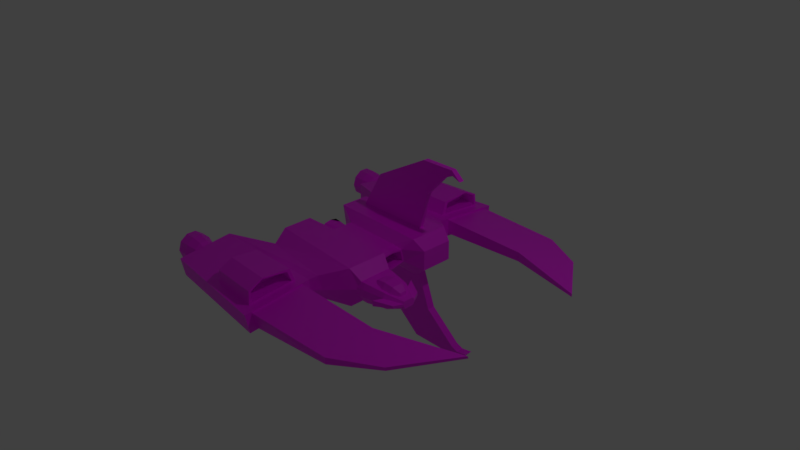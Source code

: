 # Source: tandem_mods_applied.blend  (saved by Blender 2.80.75; exported with 4.5.12 LTS)
import bpy
from mathutils import Matrix  # noqa: F401  (used for matrix-valued properties, if any)

bpy.ops.wm.read_factory_settings(use_empty=True)
scene = bpy.context.scene
scene.name = 'Scene'

# ---- collections
col_collection_1 = bpy.data.collections.new('Collection 1'); scene.collection.children.link(col_collection_1)

# ---- images (referenced by path relative to the original .blend; pixels are not part of the script)
import os
ASSET_DIR = os.environ.get("B2B_ASSET_DIR", "")  # directory of the original .blend (textures are referenced by path, not embedded)
HERE = os.path.dirname(os.path.abspath(__file__))  # packed textures are extracted next to this script under _unpacked/

def load_image(name, relpath, width, height, colorspace="sRGB"):
    """Load a texture the original file referenced (path relative to the .blend, or extracted next to this script)."""
    p = next((c for c in (os.path.join(HERE, relpath), os.path.join(ASSET_DIR, relpath)) if relpath and os.path.exists(c)), "")
    if p:
        img = bpy.data.images.load(p, check_existing=True)
        img.name = name
    else:  # same state as the original file: an image datablock whose file is absent (Cycles renders it pink)
        img = bpy.data.images.new(name, width, height)
        img.source = "FILE"
        img.filepath = "//" + (relpath or name)
    img.colorspace_settings.name = colorspace
    return img
img_untitled_002 = load_image('Untitled.002', 'tandem_base.png', 1024, 1024, 'sRGB')
img_untitled_001 = load_image('Untitled.001', 'tandem_paint.png', 1024, 1024, 'sRGB')
img_untitled = load_image('Untitled', 'tandem_lights.png', 1024, 1024, 'sRGB')

# ---- materials (node trees are filled in below, after node groups)
mat_material_001 = bpy.data.materials.new('Material.001')
mat_material_001.use_transparent_shadow = False

# ---- material node trees
mat_material_001.use_nodes = True; mat_material_001.node_tree.nodes.clear()
_N = mat_material_001.node_tree.nodes; _L = mat_material_001.node_tree.links
n0 = _N.new('ShaderNodeOutputMaterial'); n0.name = 'Material Output'; n0.location = (351, 300)
n1 = _N.new('ShaderNodeTexImage'); n1.name = 'Image Texture'; n1.location = (-502, 305)
n1.image = img_untitled_002
n2 = _N.new('ShaderNodeTexImage'); n2.name = 'Image Texture.001'; n2.location = (-502, 46)
n2.image = img_untitled_001
n3 = _N.new('ShaderNodeBsdfPrincipled'); n3.name = 'Principled BSDF'; n3.location = (-189, 317)
n3.hide = True
n3.distribution = 'GGX'
n3.subsurface_method = 'BURLEY'
n3.inputs[3].default_value = 1.45
n3.inputs[27].default_value = (0.0, 0.0, 0.0, 1.0)
n3.inputs[28].default_value = 1.0
n4 = _N.new('ShaderNodeMixShader'); n4.name = 'Mix Shader.001'; n4.location = (146, 99)
n5 = _N.new('ShaderNodeMixShader'); n5.name = 'Mix Shader'; n5.location = (131, 291)
n6 = _N.new('ShaderNodeBsdfPrincipled'); n6.name = 'Principled BSDF.001'; n6.location = (-189, 57)
n6.hide = True
n6.distribution = 'GGX'
n6.subsurface_method = 'BURLEY'
n6.inputs[3].default_value = 1.45
n6.inputs[27].default_value = (0.0, 0.0, 0.0, 1.0)
n6.inputs[28].default_value = 1.0
n7 = _N.new('ShaderNodeTexImage'); n7.name = 'Image Texture.002'; n7.location = (-491, -233)
n7.image = img_untitled
n8 = _N.new('ShaderNodeBsdfPrincipled'); n8.name = 'Principled BSDF.002'; n8.location = (-156, -135)
n8.hide = True
n8.distribution = 'GGX'
n8.subsurface_method = 'BURLEY'
n8.inputs[3].default_value = 1.45
n8.inputs[27].default_value = (0.0, 0.0, 0.0, 1.0)
n8.inputs[28].default_value = 1.0
_L.new(n3.outputs[0], n5.inputs[1])
_L.new(n1.outputs[0], n3.inputs[0])
_L.new(n2.outputs[0], n6.inputs[0])
_L.new(n7.outputs[0], n8.inputs[0])
_L.new(n4.outputs[0], n0.inputs[0])
_L.new(n5.outputs[0], n4.inputs[1])
_L.new(n6.outputs[0], n5.inputs[2])
_L.new(n2.outputs[1], n5.inputs[0])
_L.new(n8.outputs[0], n4.inputs[2])
_L.new(n7.outputs[1], n4.inputs[0])
n0.is_active_output = True

# ---- world
world_world = bpy.data.worlds.new('World'); scene.world = world_world
world_world.use_nodes = True; world_world.node_tree.nodes.clear()
_N = world_world.node_tree.nodes; _L = world_world.node_tree.links
n0 = _N.new('ShaderNodeOutputWorld'); n0.name = 'World Output'; n0.location = (300, 300)
n1 = _N.new('ShaderNodeBackground'); n1.name = 'Background'; n1.location = (10, 300)
n1.inputs[0].default_value = (0.05088, 0.05088, 0.05088, 1.0)
_L.new(n1.outputs[0], n0.inputs[0])
n0.is_active_output = True
world_world.color = (0.05088, 0.05088, 0.05088)
world_world.use_sun_shadow = False
world_world.sun_shadow_jitter_overblur = 0.0
world_world.cycles.sampling_method = 'MANUAL'

# ---- cameras
cam_camera = bpy.data.cameras.new('Camera')
cam_camera.clip_end = 100.0
cam_camera.lens = 35.0
cam_camera.sensor_width = 32.0
cam_camera.sensor_height = 18.0
cam_camera.ortho_scale = 7.314
cam_camera.dof.focus_distance = 0.0
cam_camera.dof.aperture_fstop = 128.0

# ---- lights
light_lamp = bpy.data.lights.new('Lamp', 'POINT')
light_lamp.transmission_factor = 0.0
light_lamp.cutoff_distance = 30.0
light_lamp.energy = 100.0
light_lamp.shadow_buffer_clip_start = 1.001
light_lamp.shadow_soft_size = 0.1
light_lamp.shadow_maximum_resolution = 0.006
light_lamp.use_absolute_resolution = True

# ---- meshes
me_cube_002 = bpy.data.meshes.new('Cube.002')
me_cube_002.from_pydata([(0.4598, -0.7265, -0.1203), (0.4598, -0.7265, 0.138), (0.4598, -0.2941, -0.1203), (0.4598, -0.2941, 0.138), (0.6686, -0.7265, -0.1203), (0.6686, -0.7265, 0.138), (0.6686, -0.2941, -0.1203), (0.6686, -0.2941, 0.138), (0.4598, -0.6747, 0.1589), (0.4598, -0.3452, 0.1589), (0.6686, -0.3452, 0.133), (0.6686, -0.6747, 0.133), (0.4598, -0.2632, 0.06327), (0.4598, -0.2632, -0.06481), (0.6686, -0.2632, -0.06481), (0.6686, -0.2632, 0.06327), (0.4598, -0.3627, -0.1508), (0.4598, -0.6912, -0.1508), (0.6686, -0.3627, -0.1508), (0.6686, -0.6912, -0.1508), (0.4598, -0.7643, -0.03523), (0.4598, -0.7643, 0.06283), (0.6686, -0.7643, 0.06283), (0.6686, -0.7643, -0.03523), (0.9619, -0.3403, 0.1104), (0.9619, -0.3403, -0.09366), (0.9619, -0.6819, -0.09366), (0.9619, -0.6819, 0.1104), (0.9619, -0.3807, 0.1009), (0.9619, -0.641, 0.1009), (0.9619, -0.3159, 0.05133), (0.9619, -0.3159, -0.04984), (0.9619, -0.654, -0.1178), (0.9619, -0.3945, -0.1178), (0.9619, -0.7118, 0.05099), (0.9619, -0.7118, -0.02647), (1.19, -0.4414, 0.04999), (1.19, -0.4414, -0.03547), (1.19, -0.5844, -0.03547), (1.19, -0.5844, 0.04999), (1.19, -0.4583, 0.05688), (1.19, -0.5673, 0.05688), (1.19, -0.4311, 0.02526), (1.19, -0.4311, -0.01711), (1.19, -0.5727, -0.04557), (1.19, -0.4641, -0.04557), (1.19, -0.5969, 0.02511), (1.19, -0.5969, -0.007326), (1.135, -0.7153, -0.007326), (0.9075, -0.8301, -0.02647), (0.9075, -0.8301, 0.05099), (1.135, -0.7153, 0.02511), (0.8777, -0.1782, 0.05133), (0.8777, -0.1782, -0.04984), (1.105, -0.2934, 0.02526), (1.105, -0.2934, -0.01711), (1.09, -0.4312, 0.03776), (1.0, -0.3679, 0.03776), (0.8784, -0.3447, 0.03776), (0.7565, -0.3679, 0.03776), (0.6672, -0.4312, 0.03776), (1.122, -0.5176, 0.03776), (1.09, -0.4744, -0.03713), (1.0, -0.4427, -0.09195), (0.8784, -0.4312, -0.112), (0.7565, -0.4427, -0.09195), (0.6672, -0.4744, -0.03713), (1.09, -0.5609, -0.03713), (1.0, -0.5925, -0.09195), (0.8784, -0.6041, -0.112), (0.7565, -0.5925, -0.09195), (0.6672, -0.5609, -0.03713), (1.09, -0.6041, 0.03776), (1.0, -0.6674, 0.03776), (0.8784, -0.6906, 0.03776), (0.7565, -0.6674, 0.03776), (0.6672, -0.6041, 0.03776), (0.6346, -0.5176, 0.03776), (1.09, -0.5609, 0.1126), (1.0, -0.5925, 0.1675), (0.8784, -0.6041, 0.1875), (0.7565, -0.5925, 0.1675), (0.6672, -0.5609, 0.1126), (1.09, -0.4744, 0.1126), (1.0, -0.4427, 0.1675), (0.8784, -0.4312, 0.1875), (0.7565, -0.4427, 0.1675), (0.6672, -0.4744, 0.1126), (0.466, -0.7891, -0.2389), (-0.9458, -0.6843, -0.2389), (0.466, -0.7891, 0.2825), (-0.9458, -0.6843, 0.2825), (0.1753, -1.01, -0.1506), (-0.8575, -1.01, -0.1506), (0.1753, -1.039, 0.1686), (-0.8575, -0.9148, 0.1686), (0.6109, -0.7372, -0.1228), (0.6109, -0.7372, 0.1429), (0.1205, -1.134, -0.131), (-1.584, -1.134, -0.131), (0.1205, -1.134, 0.1286), (-1.584, -1.134, 0.1286), (0.1378, -2.025, -0.2143), (-1.573, -1.839, -0.2172), (0.1283, -2.069, 0.04147), (-1.582, -1.883, 0.03857), (0.1205, -1.23, -0.103), (0.1205, -1.23, 0.1007), (0.1334, -1.935, -0.1707), (0.126, -1.969, 0.02995), (1.363, -1.23, -0.05473), (1.363, -1.23, 0.07311), (1.372, -1.908, -0.07133), (1.368, -1.909, 0.01486), (2.455, -0.8714, 0.04175), (2.453, -0.8792, 0.07307), (1.952, -1.581, -0.01846), (1.951, -1.589, 0.0277), (0.466, -0.2379, 0.2868), (-0.9458, -0.2777, 0.2861), (0.6109, -0.2865, -0.1212), (0.6109, -0.2922, 0.1482), (-0.9458, -0.3395, -0.2389), (0.466, -0.2897, -0.2389), (0.3471, -0.1831, -0.04787), (0.2022, -0.1804, -0.1178), (0.3471, -0.1414, 0.1387), (-0.6585, -0.1672, 0.1595), (0.2022, -0.1373, 0.16), (-0.6585, -0.2088, -0.1178), (-0.006469, -1.25, 0.1164), (-0.6744, -1.25, 0.1164), (-0.0007713, -1.918, 0.05332), (-0.6733, -1.88, 0.05122), (-0.008645, -1.311, 0.296), (-0.6766, -1.311, 0.296), (-0.002948, -1.906, 0.2329), (-0.6755, -1.868, 0.2308), (-0.001561, -1.889, 0.07765), (-0.006116, -1.298, 0.1281), (-0.003301, -1.873, 0.2212), (-0.007855, -1.355, 0.2716), (-0.2425, -1.899, 0.07457), (-0.2471, -1.3, 0.125), (-0.2443, -1.883, 0.2181), (-0.2488, -1.357, 0.2685), (0.6109, -0.7372, 0.03415), (0.5113, -0.817, 0.02278), (0.2207, -1.022, -0.01591), (0.1205, -1.134, -0.02353), (-0.246, -1.688, 0.2853), (-0.004948, -1.703, 0.3281), (-0.004839, -1.705, 0.3113), (-0.6759, -1.674, 0.3271), (-0.6737, -1.634, 0.07668), (0.3471, -0.1611, -0.02986), (0.3471, -0.128, 0.1185), (0.06563, -0.1611, -0.02986), (0.06563, -0.128, 0.1185), (-0.09578, -0.1611, -0.02985), (-0.09578, -0.128, 0.1185), (-0.6585, -0.09123, 0.08666), (-0.6585, -0.1058, 0.0169), (-0.6585, -0.07962, -0.04752), (-0.5411, -0.09123, 0.08666), (-0.5411, -0.1058, 0.0169), (-0.5411, -0.07962, -0.04752), (-0.6585, -0.1186, 0.1004), (-0.6585, -0.1328, 0.003131), (-0.6585, -0.08517, -0.07981), (-0.8728, -0.1283, 0.08666), (-0.8728, -0.1429, 0.0169), (-0.8728, -0.1167, -0.04752), (-0.8728, -0.1558, 0.1004), (-0.8728, -0.1699, 0.003131), (-0.8728, -0.1223, -0.07981), (-0.8728, -0.06894, 0.1518), (-0.8728, -0.08288, 0.1675), (-0.8728, -0.06034, -0.0819), (-0.8728, -0.0727, -0.102), (0.2022, 0.01026, -0.1178), (0.466, 0.8096, -0.2389), (-0.9458, 0.7048, -0.2389), (-0.6585, 0.01026, -0.1178), (0.2022, 0.01026, 0.1621), (0.466, 0.8096, 0.2825), (-0.9458, 0.7048, 0.2825), (-0.6585, 0.01026, 0.1621), (0.1753, 1.03, -0.1506), (-0.8575, 1.03, -0.1506), (0.1753, 1.059, 0.1686), (-0.8575, 0.9353, 0.1686), (0.3471, 0.01026, -0.09015), (0.6109, 0.7577, -0.1228), (0.3471, 0.01026, 0.16), (0.6109, 0.7577, 0.1429), (0.1205, 1.154, -0.131), (-1.584, 1.154, -0.131), (0.1205, 1.154, 0.1286), (-1.584, 1.154, 0.1286), (0.1378, 2.046, -0.2143), (-1.573, 1.86, -0.2172), (0.1283, 2.089, 0.04147), (-1.582, 1.903, 0.03857), (0.1205, 1.251, -0.103), (0.1205, 1.251, 0.1007), (0.1334, 1.955, -0.1707), (0.126, 1.989, 0.02995), (1.363, 1.251, -0.05473), (1.363, 1.251, 0.07311), (1.372, 1.928, -0.07133), (1.368, 1.929, 0.01486), (2.455, 0.8919, 0.04175), (2.453, 0.8997, 0.07307), (1.952, 1.601, -0.01846), (1.951, 1.609, 0.0277), (0.466, 0.2584, 0.2868), (-0.9458, 0.2982, 0.2861), (0.6109, 0.307, -0.1212), (0.6109, 0.3127, 0.1482), (-0.9458, 0.36, -0.2389), (0.466, 0.3102, -0.2389), (0.3471, 0.2036, -0.04787), (0.2022, 0.2009, -0.1178), (0.3471, 0.1619, 0.1387), (-0.6585, 0.1878, 0.1595), (0.2022, 0.1578, 0.16), (-0.6585, 0.2294, -0.1178), (-0.006469, 1.27, 0.1164), (-0.6744, 1.27, 0.1164), (-0.0007713, 1.939, 0.05332), (-0.6733, 1.9, 0.05122), (-0.008645, 1.331, 0.296), (-0.6766, 1.331, 0.296), (-0.002948, 1.927, 0.2329), (-0.6755, 1.888, 0.2308), (-0.001561, 1.91, 0.07765), (-0.006116, 1.319, 0.1281), (-0.003301, 1.894, 0.2212), (-0.007855, 1.376, 0.2716), (-0.2425, 1.92, 0.07457), (-0.2471, 1.32, 0.125), (-0.2443, 1.904, 0.2181), (-0.2488, 1.377, 0.2685), (0.6109, 0.7577, 0.03415), (0.5113, 0.8375, 0.02278), (0.2207, 1.042, -0.01591), (0.1205, 1.154, -0.02353), (-0.246, 1.708, 0.2853), (-0.004948, 1.723, 0.3281), (-0.004839, 1.725, 0.3113), (-0.6759, 1.695, 0.3271), (-0.6737, 1.654, 0.07668), (0.3471, 0.01026, -0.06348), (0.3471, 0.01026, 0.1354), (0.3471, 0.1817, -0.02986), (0.3471, 0.1485, 0.1185), (0.06563, 0.01026, -0.06348), (0.06563, 0.01026, 0.1354), (0.06563, 0.1817, -0.02986), (0.06563, 0.1485, 0.1185), (-0.09578, 0.01026, -0.06348), (-0.09578, 0.01026, 0.1354), (-0.09578, 0.1817, -0.02985), (-0.09578, 0.1485, 0.1185), (-0.6585, 0.01026, -0.0895), (-0.6585, 0.01026, 0.1199), (-0.6585, 0.1117, 0.08666), (-0.6585, 0.1263, 0.0169), (-0.6585, 0.1001, -0.04752), (-0.5411, 0.01026, -0.0895), (-0.5411, 0.01026, 0.1199), (-0.5411, 0.1117, 0.08666), (-0.5411, 0.1263, 0.0169), (-0.5411, 0.1001, -0.04752), (-0.6585, 0.01026, 0.1366), (-0.6585, 0.01026, -0.1038), (-0.6585, 0.1392, 0.1004), (-0.6585, 0.1533, 0.003131), (-0.6585, 0.1057, -0.07981), (-0.8728, 0.01026, -0.1255), (-0.8728, 0.01026, -0.1112), (-0.8728, 0.01026, 0.168), (-0.8728, 0.1489, 0.08666), (-0.8728, 0.1634, 0.0169), (-0.8728, 0.1373, -0.04752), (-0.8728, 0.01026, 0.1847), (-0.8728, 0.1763, 0.1004), (-0.8728, 0.1904, 0.003131), (-0.8728, 0.1428, -0.07981), (-0.8728, 0.08945, 0.1518), (-0.8728, 0.1034, 0.1675), (-0.8728, 0.08086, -0.0819), (-0.8728, 0.09322, -0.102), (0.2912, 0.5303, 0.2853), (0.2872, 0.6062, 0.2838), (-0.759, 0.6162, 0.2838), (-0.759, 0.5368, 0.2851), (0.2715, 0.5131, -0.2389), (0.2715, 0.6215, -0.2389), (-0.7804, 0.5937, -0.2389), (-0.7804, 0.5189, -0.2389), (-0.3381, 0.5189, -0.8428), (-0.3381, 0.5937, -0.8428), (0.4816, 0.6215, -0.8428), (0.4816, 0.5131, -0.8428), (0.4396, 0.5363, 0.8185), (0.4356, 0.6122, 0.8171), (-0.4466, 0.6222, 0.8171), (-0.4466, 0.5428, 0.8183), (0.844, 0.5406, 1.255), (0.8399, 0.6165, 1.253), (0.3677, 0.6163, 1.253), (0.3677, 0.537, 1.254), (0.7241, 0.6153, 1.128), (0.7265, 0.5393, 1.128), (0.9725, 0.5452, 1.135), (0.9684, 0.6211, 1.134), (0.8526, 0.6198, 1.183), (0.855, 0.5439, 1.183), (-1.635, 1.686, -0.04384), (-1.635, 1.654, -0.1421), (-1.929, 1.724, -0.04384), (-1.772, 1.724, -0.04384), (-1.929, 1.684, -0.1642), (-1.772, 1.684, -0.1642), (-1.929, 1.582, -0.2387), (-1.772, 1.582, -0.2387), (-1.929, 1.455, -0.2387), (-1.772, 1.455, -0.2387), (-1.929, 1.353, -0.1642), (-1.772, 1.353, -0.1642), (-1.929, 1.314, -0.04384), (-1.772, 1.314, -0.04384), (-1.929, 1.353, 0.07656), (-1.772, 1.353, 0.07656), (-1.929, 1.455, 0.151), (-1.772, 1.455, 0.151), (-1.929, 1.582, 0.151), (-1.772, 1.582, 0.151), (-1.929, 1.684, 0.07656), (-1.772, 1.684, 0.07656), (-1.635, 1.57, -0.2028), (-1.635, 1.467, -0.2028), (-1.635, 1.383, -0.1421), (-1.635, 1.352, -0.04384), (-1.635, 1.383, 0.05442), (-1.635, 1.467, 0.1151), (-1.635, 1.57, 0.1151), (-1.635, 1.654, 0.05442), (-1.543, 1.627, -0.04384), (-1.543, 1.607, 0.02009), (-1.543, 1.552, 0.0596), (-1.543, 1.485, 0.0596), (-1.543, 1.431, 0.02009), (-1.543, 1.41, -0.04384), (-1.543, 1.431, -0.1078), (-1.543, 1.485, -0.1473), (-1.543, 1.552, -0.1473), (-1.543, 1.607, -0.1078), (-1.814, 1.665, -0.04384), (-1.814, 1.637, -0.1298), (-1.814, 1.564, -0.1829), (-1.814, 1.474, -0.1829), (-1.814, 1.4, -0.1298), (-1.814, 1.372, -0.04384), (-1.814, 1.4, 0.04212), (-1.814, 1.474, 0.09524), (-1.814, 1.564, 0.09524), (-1.814, 1.637, 0.04212), (-1.702, 1.632, -0.04384), (-1.702, 1.61, -0.1103), (-1.702, 1.554, -0.1514), (-1.702, 1.484, -0.1514), (-1.702, 1.427, -0.1103), (-1.702, 1.406, -0.04384), (-1.702, 1.427, 0.02264), (-1.702, 1.484, 0.06373), (-1.702, 1.554, 0.06373), (-1.702, 1.61, 0.02264), (-1.635, -1.665, -0.04384), (-1.635, -1.633, -0.1421), (-1.929, -1.703, -0.04384), (-1.772, -1.703, -0.04384), (-1.929, -1.664, -0.1642), (-1.772, -1.664, -0.1642), (-1.929, -1.561, -0.2387), (-1.772, -1.561, -0.2387), (-1.929, -1.435, -0.2387), (-1.772, -1.435, -0.2387), (-1.929, -1.33, -0.1642), (-1.773, -1.33, -0.1642), (-1.929, -1.291, -0.04384), (-1.772, -1.293, -0.04384), (-1.929, -1.332, 0.07656), (-1.772, -1.332, 0.07656), (-1.929, -1.435, 0.151), (-1.772, -1.435, 0.151), (-1.929, -1.561, 0.151), (-1.772, -1.561, 0.151), (-1.929, -1.664, 0.07656), (-1.772, -1.664, 0.07656), (-1.635, -1.55, -0.2028), (-1.635, -1.447, -0.2028), (-1.635, -1.36, -0.1421), (-1.635, -1.331, -0.04384), (-1.635, -1.363, 0.05442), (-1.635, -1.447, 0.1151), (-1.635, -1.55, 0.1151), (-1.635, -1.633, 0.05442), (-1.543, -1.607, -0.04384), (-1.543, -1.586, 0.02009), (-1.543, -1.532, 0.0596), (-1.543, -1.465, 0.0596), (-1.543, -1.41, 0.02009), (-1.543, -1.389, -0.04384), (-1.543, -1.41, -0.1078), (-1.543, -1.465, -0.1473), (-1.543, -1.532, -0.1473), (-1.543, -1.586, -0.1078), (-1.814, -1.644, -0.04384), (-1.814, -1.616, -0.1298), (-1.814, -1.543, -0.1829), (-1.814, -1.453, -0.1829), (-1.814, -1.377, -0.1298), (-1.814, -1.349, -0.04384), (-1.814, -1.38, 0.04212), (-1.814, -1.453, 0.09524), (-1.814, -1.543, 0.09524), (-1.814, -1.616, 0.04212), (-1.702, -1.611, -0.04384), (-1.702, -1.59, -0.1103), (-1.702, -1.533, -0.1514), (-1.702, -1.463, -0.1514), (-1.702, -1.404, -0.1103), (-1.702, -1.382, -0.04384), (-1.702, -1.407, 0.02264), (-1.702, -1.463, 0.06373), (-1.702, -1.533, 0.06373), (-1.702, -1.59, 0.02264), (1.069, 0.5131, -1.348), (0.2492, 0.5189, -1.348), (0.2492, 0.5937, -1.348), (1.069, 0.6215, -1.348), (0.9172, 0.5131, -1.217), (0.9136, 0.6215, -1.214), (1.069, 0.6215, -1.348), (0.9136, 0.6215, -1.214), (1.17, 0.5131, -1.23), (1.17, 0.6215, -1.23), (1.015, 0.6215, -1.255), (1.018, 0.5131, -1.258)], [], [(0, 1, 3, 2), (3, 7, 15, 12), (19, 18, 33, 32), (14, 15, 30, 31), (5, 22, 34, 27), (7, 3, 9, 10), (10, 9, 8, 11), (18, 6, 25, 33), (3, 1, 8, 9), (1, 5, 11, 8), (13, 12, 15, 14), (2, 3, 12, 13), (4, 19, 32, 26), (6, 2, 13, 14), (16, 18, 19, 17), (4, 0, 17, 19), (2, 6, 18, 16), (0, 2, 16, 17), (23, 22, 21, 20), (1, 0, 20, 21), (0, 4, 23, 20), (5, 1, 21, 22), (29, 27, 39, 41), (25, 31, 43, 37), (33, 25, 37, 45), (24, 28, 40, 36), (35, 26, 38, 47), (22, 23, 35, 34), (6, 14, 31, 25), (7, 10, 28, 24), (23, 4, 26, 35), (15, 7, 24, 30), (10, 11, 29, 28), (11, 5, 27, 29), (37, 36, 39, 38), (38, 39, 46, 47), (37, 38, 44, 45), (39, 36, 40, 41), (36, 37, 43, 42), (46, 34, 50, 51), (32, 33, 45, 44), (42, 43, 55, 54), (27, 34, 46, 39), (28, 29, 41, 40), (26, 32, 44, 38), (30, 24, 36, 42), (50, 49, 48, 51), (47, 46, 51, 48), (35, 47, 48, 49), (34, 35, 49, 50), (53, 52, 54, 55), (43, 31, 53, 55), (31, 30, 52, 53), (30, 42, 54, 52), (56, 61, 62), (77, 60, 66), (59, 58, 64, 65), (57, 56, 62, 63), (60, 59, 65, 66), (58, 57, 63, 64), (77, 66, 71), (65, 64, 69, 70), (63, 62, 67, 68), (66, 65, 70, 71), (64, 63, 68, 69), (62, 61, 67), (70, 69, 74, 75), (68, 67, 72, 73), (71, 70, 75, 76), (69, 68, 73, 74), (67, 61, 72), (77, 71, 76), (73, 72, 78, 79), (76, 75, 81, 82), (74, 73, 79, 80), (72, 61, 78), (77, 76, 82), (75, 74, 80, 81), (82, 81, 86, 87), (80, 79, 84, 85), (78, 61, 83), (77, 82, 87), (81, 80, 85, 86), (79, 78, 83, 84), (87, 86, 59, 60), (85, 84, 57, 58), (83, 61, 56), (77, 87, 60), (86, 85, 58, 59), (84, 83, 56, 57), (180, 125, 129, 183), (184, 187, 127, 128), (90, 147, 146, 97), (88, 147, 148, 92), (89, 91, 119, 122), (94, 95, 101, 100), (89, 88, 92, 93), (90, 91, 95, 94), (91, 89, 93, 95), (126, 124, 155, 156), (88, 123, 120, 96), (184, 128, 126, 194), (101, 99, 103, 105), (92, 148, 149, 98), (95, 93, 99, 101), (93, 92, 98, 99), (102, 104, 105, 103), (99, 98, 102, 103), (104, 100, 130, 132), (100, 104, 109, 107), (107, 109, 113, 111), (104, 102, 108, 109), (102, 98, 106, 108), (98, 149, 100, 107, 106), (112, 110, 114, 116), (109, 108, 112, 113), (108, 106, 110, 112), (106, 107, 111, 110), (114, 115, 117, 116), (110, 111, 115, 114), (111, 113, 117, 115), (113, 112, 116, 117), (121, 118, 90, 97), (118, 119, 91, 90), (120, 121, 97, 146, 96), (120, 123, 124), (122, 123, 88, 89), (122, 119, 127, 129), (124, 125, 192), (124, 123, 125), (124, 126, 121, 120), (126, 118, 121), (128, 127, 119, 118), (129, 127, 187, 275, 167, 168, 169, 276, 183), (129, 125, 123, 122), (192, 125, 180), (118, 126, 128), (132, 130, 139, 138), (101, 105, 133, 154, 131), (105, 104, 132, 133), (100, 101, 131, 130), (134, 135, 153, 151), (133, 132, 136, 137), (131, 154, 153, 135), (130, 131, 135, 134), (140, 138, 142, 144), (130, 134, 141, 139), (136, 132, 138, 140), (134, 151, 152, 141), (142, 143, 145, 150, 144), (141, 152, 150, 145), (139, 141, 145, 143), (138, 139, 143, 142), (254, 156, 158, 258), (146, 147, 88, 96), (148, 147, 90, 94), (149, 148, 94, 100), (152, 151, 136, 140), (150, 152, 140, 144), (151, 153, 137, 136), (153, 154, 133, 137), (194, 126, 156, 254), (124, 192, 253, 155), (158, 157, 159, 160), (156, 155, 157, 158), (155, 253, 257, 157), (261, 262, 160, 159), (157, 257, 261, 159), (258, 158, 160, 262), (270, 166, 165, 164, 271), (265, 163, 166, 270), (162, 161, 164, 165), (163, 162, 165, 166), (161, 266, 271, 164), (280, 179, 178, 281), (163, 265, 281, 178, 172), (266, 161, 170, 176, 282), (169, 168, 174, 175), (276, 169, 175, 179, 280), (161, 162, 171, 170), (167, 275, 286, 177, 173), (162, 163, 172, 171), (168, 167, 173, 174), (170, 173, 177, 176), (171, 174, 173, 170), (172, 175, 174, 171), (176, 177, 286, 282), (178, 179, 175, 172), (180, 183, 227, 223), (184, 226, 225, 187), (185, 195, 244, 245), (181, 188, 246, 245), (182, 220, 217, 186), (190, 198, 199, 191), (182, 189, 188, 181), (185, 190, 191, 186), (186, 191, 189, 182), (224, 256, 255, 222), (181, 193, 218, 221), (184, 194, 224, 226), (199, 203, 201, 197), (188, 196, 247, 246), (191, 199, 197, 189), (189, 197, 196, 188), (200, 201, 203, 202), (197, 201, 200, 196), (202, 230, 228, 198), (198, 205, 207, 202), (205, 209, 211, 207), (202, 207, 206, 200), (200, 206, 204, 196), (196, 204, 205, 198, 247), (210, 214, 212, 208), (207, 211, 210, 206), (206, 210, 208, 204), (204, 208, 209, 205), (212, 214, 215, 213), (208, 212, 213, 209), (209, 213, 215, 211), (211, 215, 214, 210), (219, 195, 185, 216), (216, 185, 295, 294), (218, 193, 244, 195, 219), (218, 222, 221), (181, 221, 298, 299), (220, 227, 225, 217), (222, 192, 223), (222, 223, 221), (222, 218, 219, 224), (224, 219, 216), (226, 216, 217, 225), (227, 183, 276, 279, 278, 277, 275, 187, 225), (227, 220, 221, 223), (192, 180, 223), (216, 226, 224), (230, 236, 237, 228), (199, 229, 252, 231, 203), (203, 231, 230, 202), (198, 228, 229, 199), (232, 249, 251, 233), (231, 235, 234, 230), (229, 233, 251, 252), (228, 232, 233, 229), (238, 242, 240, 236), (228, 237, 239, 232), (234, 238, 236, 230), (232, 239, 250, 249), (240, 242, 248, 243, 241), (239, 243, 248, 250), (237, 241, 243, 239), (236, 240, 241, 237), (254, 258, 260, 256), (244, 193, 181, 245), (246, 190, 185, 245), (247, 198, 190, 246), (250, 238, 234, 249), (248, 242, 238, 250), (249, 234, 235, 251), (251, 235, 231, 252), (194, 254, 256, 224), (222, 255, 253, 192), (260, 264, 263, 259), (256, 260, 259, 255), (255, 259, 257, 253), (261, 263, 264, 262), (259, 263, 261, 257), (258, 262, 264, 260), (270, 271, 272, 273, 274), (265, 270, 274, 269), (268, 273, 272, 267), (269, 274, 273, 268), (267, 272, 271, 266), (280, 281, 292, 293), (269, 285, 292, 281, 265), (266, 282, 290, 283, 267), (279, 289, 288, 278), (276, 280, 293, 289, 279), (267, 283, 284, 268), (277, 287, 291, 286, 275), (268, 284, 285, 269), (278, 288, 287, 277), (283, 290, 291, 287), (284, 283, 287, 288), (285, 284, 288, 289), (290, 282, 286, 291), (292, 285, 289, 293), (294, 295, 307, 306), (217, 216, 294, 297), (186, 217, 297, 296), (185, 186, 296, 295), (220, 182, 300, 301), (182, 181, 299, 300), (221, 220, 301, 298), (302, 303, 442, 441), (300, 299, 304, 303), (301, 300, 303, 302), (298, 301, 302, 305), (299, 298, 305, 304), (307, 308, 312, 311, 314), (297, 294, 306, 309), (295, 296, 308, 307), (296, 297, 309, 308), (310, 311, 312, 313), (308, 309, 313, 312), (306, 307, 314, 315), (309, 306, 315, 310, 313), (319, 318, 317, 316), (311, 310, 316, 317), (310, 315, 319, 316), (315, 314, 318, 319), (314, 311, 317, 318), (320, 349, 351, 350), (339, 337, 347, 348), (322, 323, 325, 324), (346, 345, 355, 354), (329, 327, 342, 343), (324, 325, 327, 326), (342, 321, 359, 358), (333, 331, 344, 345), (326, 327, 329, 328), (347, 346, 354, 353), (337, 335, 346, 347), (328, 329, 331, 330), (345, 344, 356, 355), (341, 339, 348, 349), (330, 331, 333, 332), (343, 342, 358, 357), (325, 323, 320, 321), (332, 333, 335, 334), (321, 320, 350, 359), (323, 341, 349, 320), (334, 335, 337, 336), (359, 350, 351, 352, 353, 354, 355, 356, 357, 358), (327, 325, 321, 342), (336, 337, 339, 338), (331, 329, 343, 344), (349, 348, 352, 351), (338, 339, 341, 340), (344, 343, 357, 356), (335, 333, 345, 346), (340, 341, 323, 322), (336, 338, 368, 367), (348, 347, 353, 352), (362, 363, 373, 372), (332, 334, 366, 365), (328, 330, 364, 363), (322, 324, 361, 360), (324, 326, 362, 361), (338, 340, 369, 368), (334, 336, 367, 366), (330, 332, 365, 364), (340, 322, 360, 369), (326, 328, 363, 362), (370, 371, 372, 373, 374, 375, 376, 377, 378, 379), (369, 360, 370, 379), (366, 367, 377, 376), (363, 364, 374, 373), (360, 361, 371, 370), (367, 368, 378, 377), (364, 365, 375, 374), (361, 362, 372, 371), (368, 369, 379, 378), (365, 366, 376, 375), (380, 410, 411, 409), (399, 408, 407, 397), (382, 384, 385, 383), (406, 414, 415, 405), (389, 403, 402, 387), (384, 386, 387, 385), (402, 418, 419, 381), (393, 405, 404, 391), (386, 388, 389, 387), (407, 413, 414, 406), (397, 407, 406, 395), (388, 390, 391, 389), (405, 415, 416, 404), (401, 409, 408, 399), (390, 392, 393, 391), (403, 417, 418, 402), (385, 381, 380, 383), (392, 394, 395, 393), (381, 419, 410, 380), (383, 380, 409, 401), (394, 396, 397, 395), (419, 418, 417, 416, 415, 414, 413, 412, 411, 410), (387, 402, 381, 385), (396, 398, 399, 397), (391, 404, 403, 389), (409, 411, 412, 408), (398, 400, 401, 399), (404, 416, 417, 403), (395, 406, 405, 393), (400, 382, 383, 401), (396, 427, 428, 398), (408, 412, 413, 407), (422, 432, 433, 423), (392, 425, 426, 394), (388, 423, 424, 390), (382, 420, 421, 384), (384, 421, 422, 386), (398, 428, 429, 400), (394, 426, 427, 396), (390, 424, 425, 392), (400, 429, 420, 382), (386, 422, 423, 388), (430, 439, 438, 437, 436, 435, 434, 433, 432, 431), (429, 439, 430, 420), (426, 436, 437, 427), (423, 433, 434, 424), (420, 430, 431, 421), (427, 437, 438, 428), (424, 434, 435, 425), (421, 431, 432, 422), (428, 438, 439, 429), (425, 435, 436, 426), (440, 441, 442, 443), (303, 304, 445, 443, 442), (305, 302, 441, 440, 444), (304, 305, 444, 445), (445, 443, 446, 447), (440, 443, 449, 448), (450, 451, 448, 449), (445, 444, 451, 450), (444, 440, 448, 451), (443, 445, 450, 449)])
_uv = me_cube_002.uv_layers.new(name='UVMap')
_uv.uv.foreach_set('vector', [0.4602, 0.9939, 0.4242, 0.9939, 0.4242, 0.9337, 0.4602, 0.9337, 0.001002, 0.8492, 0.03061, 0.8496, 0.03007, 0.8609, 0.0008326, 0.8607, 0.1035, 0.5844, 0.1492, 0.5844, 0.1448, 0.6255, 0.1087, 0.6255, 0.02983, 0.8783, 0.03007, 0.8609, 0.07117, 0.8635, 0.07076, 0.8777, 0.9361, 0.8981, 0.9366, 0.9097, 0.8953, 0.9115, 0.8945, 0.9022, 0.8534, 0.1985, 0.8822, 0.1983, 0.8825, 0.2059, 0.8533, 0.2057, 0.8533, 0.2057, 0.8825, 0.2059, 0.8825, 0.2515, 0.8532, 0.2517, 0.03134, 0.8973, 0.03025, 0.8869, 0.07084, 0.8848, 0.0725, 0.8928, 0.4242, 0.9337, 0.4242, 0.9939, 0.4214, 0.9867, 0.4214, 0.9408, 0.8822, 0.2592, 0.8532, 0.2589, 0.8532, 0.2517, 0.8825, 0.2515, 0.0009745, 0.879, 0.0008326, 0.8607, 0.03007, 0.8609, 0.02983, 0.8783, 0.4602, 0.9337, 0.4242, 0.9337, 0.4347, 0.9294, 0.4525, 0.9294, 0.9359, 0.9358, 0.9353, 0.9423, 0.8943, 0.9377, 0.8951, 0.9327, 0.03025, 0.8869, 0.00124, 0.8881, 0.0009745, 0.879, 0.02983, 0.8783, 0.1492, 0.5554, 0.1492, 0.5844, 0.1035, 0.5844, 0.1035, 0.5554, 0.9359, 0.9358, 0.9649, 0.9371, 0.9646, 0.9437, 0.9353, 0.9423, 0.00124, 0.8881, 0.03025, 0.8869, 0.03134, 0.8973, 0.001717, 0.8988, 0.4602, 0.9939, 0.4602, 0.9337, 0.4644, 0.9433, 0.4644, 0.989, 0.9364, 0.9231, 0.9366, 0.9097, 0.9656, 0.9099, 0.9654, 0.9239, 0.4242, 0.9939, 0.4602, 0.9939, 0.4484, 0.9992, 0.4347, 0.9992, 0.9649, 0.9371, 0.9359, 0.9358, 0.9364, 0.9231, 0.9654, 0.9239, 0.9361, 0.8981, 0.9656, 0.8979, 0.9656, 0.9099, 0.9366, 0.9097, 0.8121, 0.2469, 0.8123, 0.2527, 0.7797, 0.2389, 0.7799, 0.2364, 0.07084, 0.8848, 0.07076, 0.8777, 0.1066, 0.8827, 0.1065, 0.8857, 0.0725, 0.8928, 0.07084, 0.8848, 0.1065, 0.8857, 0.1074, 0.8891, 0.8124, 0.2047, 0.8122, 0.2105, 0.78, 0.2213, 0.7797, 0.2188, 0.8954, 0.9224, 0.8951, 0.9327, 0.8597, 0.9308, 0.8597, 0.9264, 0.9366, 0.9097, 0.9364, 0.9231, 0.8954, 0.9224, 0.8953, 0.9115, 0.03025, 0.8869, 0.02983, 0.8783, 0.07076, 0.8777, 0.07084, 0.8848, 0.8534, 0.1985, 0.8533, 0.2057, 0.8122, 0.2105, 0.8124, 0.2047, 0.9364, 0.9231, 0.9359, 0.9358, 0.8951, 0.9327, 0.8954, 0.9224, 0.03007, 0.8609, 0.03061, 0.8496, 0.07199, 0.8546, 0.07117, 0.8635, 0.8533, 0.2057, 0.8532, 0.2517, 0.8121, 0.2469, 0.8122, 0.2105, 0.8532, 0.2517, 0.8532, 0.2589, 0.8123, 0.2527, 0.8121, 0.2469, 0.7935, 0.8304, 0.7816, 0.8304, 0.7816, 0.8105, 0.7935, 0.8105, 0.7935, 0.8105, 0.7816, 0.8105, 0.7851, 0.8087, 0.7896, 0.8087, 0.7935, 0.8304, 0.7935, 0.8105, 0.7949, 0.8121, 0.7949, 0.8272, 0.7816, 0.8105, 0.7816, 0.8304, 0.7807, 0.828, 0.7807, 0.8128, 0.7816, 0.8304, 0.7935, 0.8304, 0.791, 0.8318, 0.7851, 0.8318, 0.1017, 0.9413, 0.1589, 0.9305, 0.1402, 0.948, 0.1262, 0.945, 0.1087, 0.6255, 0.1448, 0.6255, 0.1351, 0.6587, 0.12, 0.6587, 0.001201, 0.9585, 0.0008326, 0.9487, 0.03038, 0.9506, 0.03057, 0.9558, 0.8945, 0.9022, 0.8953, 0.9115, 0.8594, 0.9104, 0.8591, 0.9066, 0.8122, 0.2105, 0.8121, 0.2469, 0.7799, 0.2364, 0.78, 0.2213, 0.8951, 0.9327, 0.8943, 0.9377, 0.8593, 0.9329, 0.8597, 0.9308, 0.07117, 0.8635, 0.07199, 0.8546, 0.1074, 0.8603, 0.107, 0.864, 0.7789, 0.9579, 0.7789, 0.9687, 0.7434, 0.966, 0.7434, 0.9615, 0.1014, 0.9494, 0.1017, 0.9413, 0.1262, 0.945, 0.126, 0.9485, 0.1589, 0.9697, 0.1014, 0.9494, 0.126, 0.9485, 0.1403, 0.9481, 0.1589, 0.9305, 0.1589, 0.9697, 0.1403, 0.9481, 0.1402, 0.948, 0.8775, 0.8701, 0.8775, 0.8842, 0.842, 0.8806, 0.842, 0.8747, 0.0008326, 0.9487, 0.06054, 0.9305, 0.0448, 0.9538, 0.03038, 0.9506, 0.06054, 0.9305, 0.06054, 0.9766, 0.04477, 0.9538, 0.0448, 0.9538, 0.06054, 0.9766, 0.001201, 0.9585, 0.03057, 0.9558, 0.04477, 0.9538, 0.3762, 0.06987, 0.3707, 0.07878, 0.3678, 0.07069, 0.3405, 0.04453, 0.3477, 0.03976, 0.3469, 0.04712, 0.3587, 0.03979, 0.3696, 0.04639, 0.359, 0.0569, 0.3531, 0.05123, 0.3762, 0.0578, 0.3762, 0.06987, 0.3678, 0.07069, 0.3641, 0.0636, 0.3477, 0.03976, 0.3587, 0.03979, 0.3531, 0.05123, 0.3469, 0.04712, 0.3696, 0.04639, 0.3762, 0.0578, 0.3641, 0.0636, 0.359, 0.0569, 0.3405, 0.04453, 0.3469, 0.04712, 0.3425, 0.05117, 0.3531, 0.05123, 0.359, 0.0569, 0.3508, 0.06464, 0.3459, 0.05797, 0.3641, 0.0636, 0.3678, 0.07069, 0.363, 0.07497, 0.3567, 0.07046, 0.3469, 0.04712, 0.3531, 0.05123, 0.3459, 0.05797, 0.3425, 0.05117, 0.359, 0.0569, 0.3641, 0.0636, 0.3567, 0.07046, 0.3508, 0.06464, 0.3678, 0.07069, 0.3707, 0.07878, 0.363, 0.07497, 0.3459, 0.05797, 0.3508, 0.06464, 0.3401, 0.07466, 0.3339, 0.06326, 0.3567, 0.07046, 0.363, 0.07497, 0.3615, 0.08232, 0.3506, 0.08154, 0.3425, 0.05117, 0.3459, 0.05797, 0.3339, 0.06326, 0.3344, 0.0514, 0.3508, 0.06464, 0.3567, 0.07046, 0.3506, 0.08154, 0.3401, 0.07466, 0.363, 0.07497, 0.3707, 0.07878, 0.3615, 0.08232, 0.3405, 0.04453, 0.3425, 0.05117, 0.3344, 0.0514, 0.001647, 0.263, -0.001099, 0.2391, 0.01549, 0.2355, 0.02489, 0.2493, 0.05936, 0.3014, 0.03785, 0.2974, 0.05109, 0.275, 0.0673, 0.2861, 0.01629, 0.2845, 0.001647, 0.263, 0.02489, 0.2493, 0.03695, 0.2627, -0.001099, 0.2391, 0.007543, 0.2198, 0.01549, 0.2355, 0.3405, 0.04453, 0.3344, 0.0514, 0.3319, 0.04198, 0.03785, 0.2974, 0.01629, 0.2845, 0.03695, 0.2627, 0.05109, 0.275, 0.0673, 0.2861, 0.05109, 0.275, 0.06681, 0.2575, 0.08058, 0.2736, 0.03695, 0.2627, 0.02489, 0.2493, 0.03866, 0.2329, 0.05316, 0.2438, 0.01549, 0.2355, 0.007543, 0.2198, 0.02418, 0.2253, 0.3405, 0.04453, 0.3319, 0.04198, 0.3392, 0.03581, 0.05109, 0.275, 0.03695, 0.2627, 0.05316, 0.2438, 0.06681, 0.2575, 0.02489, 0.2493, 0.01549, 0.2355, 0.02418, 0.2253, 0.03866, 0.2329, 0.08058, 0.2736, 0.06681, 0.2575, 0.09079, 0.239, 0.09795, 0.2642, 0.05316, 0.2438, 0.03866, 0.2329, 0.04769, 0.2076, 0.07241, 0.2179, 0.02418, 0.2253, 0.007543, 0.2198, 0.02505, 0.2096, 0.3405, 0.04453, 0.3392, 0.03581, 0.3477, 0.03976, 0.06681, 0.2575, 0.05316, 0.2438, 0.07241, 0.2179, 0.09079, 0.239, 0.03866, 0.2329, 0.02418, 0.2253, 0.02505, 0.2096, 0.04769, 0.2076, 0.5955, 0.865, 0.5956, 0.8932, 0.4687, 0.8978, 0.467, 0.8654, 0.2319, 0.7796, 0.3502, 0.7612, 0.354, 0.7857, 0.235, 0.7999, 0.0008326, 0.7452, 0.03656, 0.7549, 0.03165, 0.7721, 0.0168, 0.7693, 0.07329, 0.7591, 0.03656, 0.7549, 0.05126, 0.7066, 0.07132, 0.7069, 0.6829, 0.8273, 0.6103, 0.8273, 0.6098, 0.7707, 0.6829, 0.7793, 0.4054, 0.2457, 0.3887, 0.1019, 0.4197, 0.0008326, 0.4197, 0.238, 0.0952, 0.1977, 0.08797, 0.0008326, 0.1251, 0.03756, 0.1405, 0.1805, 0.3675, 0.2864, 0.3528, 0.08992, 0.3887, 0.1019, 0.4054, 0.2457, 0.6103, 0.8273, 0.6829, 0.8273, 0.6708, 0.8742, 0.6262, 0.8616, 0.8359, 0.8393, 0.8403, 0.8657, 0.8374, 0.863, 0.8339, 0.842, 0.07329, 0.7591, 0.1019, 0.8217, 0.07862, 0.8328, 0.05296, 0.7762, 0.2319, 0.7796, 0.235, 0.7999, 0.215, 0.8038, 0.2119, 0.7827, 0.8047, 0.4893, 0.8403, 0.4953, 0.836, 0.5942, 0.7999, 0.5942, 0.07132, 0.7069, 0.05126, 0.7066, 0.05609, 0.6857, 0.07103, 0.6879, 0.901, 0.0008326, 0.9473, 0.00251, 0.9473, 0.1051, 0.9112, 0.106, 0.1405, 0.1805, 0.1251, 0.03756, 0.1433, 0.04327, 0.1687, 0.2791, 0.8403, 0.8336, 0.8042, 0.8336, 0.7999, 0.5942, 0.836, 0.5942, 0.1687, 0.2791, 0.1433, 0.04327, 0.267, 0.0275, 0.267, 0.2669, 0.5522, 0.4893, 0.6829, 0.4904, 0.6666, 0.5081, 0.5732, 0.5073, 0.03514, 0.6821, 0.06761, 0.5554, 0.06701, 0.5694, 0.04109, 0.6694, 0.3882, 0.6444, 0.2861, 0.6588, 0.2686, 0.4867, 0.3624, 0.4734, 0.06761, 0.5554, 0.1019, 0.5669, 0.09388, 0.5784, 0.06701, 0.5694, 0.1019, 0.5669, 0.07103, 0.6879, 0.06926, 0.674, 0.09388, 0.5784, 0.07103, 0.6879, 0.05609, 0.6857, 0.03514, 0.6821, 0.04109, 0.6694, 0.06926, 0.674, 0.7498, 0.4877, 0.667, 0.4425, 0.6981, 0.285, 0.7498, 0.3947, 0.8574, 0.8979, 0.8574, 0.9262, 0.6845, 0.9197, 0.6847, 0.9076, 0.5943, 0.7321, 0.5943, 0.8305, 0.4214, 0.828, 0.4214, 0.7337, 0.8574, 0.9279, 0.8574, 0.9562, 0.6845, 0.9524, 0.6845, 0.9346, 0.9407, 0.1077, 0.9452, 0.1085, 0.9452, 0.2296, 0.9387, 0.2289, 0.9901, 0.1614, 0.9724, 0.1599, 0.9856, 0.00102, 0.9901, 0.0008326, 0.3624, 0.4734, 0.2686, 0.4867, 0.3007, 0.3999, 0.3882, 0.3161, 0.8842, 0.1666, 0.8962, 0.1663, 0.8962, 0.2592, 0.8897, 0.259, 0.2985, 0.3143, 0.2908, 0.2864, 0.3675, 0.2864, 0.3604, 0.3144, 0.2908, 0.2864, 0.2963, 0.08994, 0.3528, 0.08992, 0.3675, 0.2864, 0.07862, 0.8328, 0.04451, 0.8475, 0.01965, 0.7914, 0.03328, 0.7852, 0.05296, 0.7762, 0.1664, 0.8378, 0.1901, 0.8484, 0.1722, 0.8781, 0.04751, 0.203, 0.0189, 0.008517, 0.08797, 0.0008326, 0.0952, 0.1977, 0.6829, 0.7793, 0.6098, 0.7707, 0.6305, 0.7292, 0.6692, 0.7343, 0.8403, 0.8657, 0.8403, 0.8891, 0.8137, 0.8696, 0.1722, 0.8781, 0.1901, 0.8484, 0.1901, 0.8916, 0.1722, 0.8781, 0.1488, 0.8907, 0.1317, 0.852, 0.1664, 0.8378, 0.4124, 0.9736, 0.3921, 0.9519, 0.4124, 0.9313, 0.2686, 0.2495, 0.2725, 0.1297, 0.2963, 0.08994, 0.2908, 0.2864, 0.4687, 0.8978, 0.4249, 0.8938, 0.4214, 0.8646, 0.4254, 0.8645, 0.4341, 0.8856, 0.4509, 0.8875, 0.462, 0.8796, 0.4652, 0.8654, 0.467, 0.8654, 0.01809, 0.1663, 0.0008326, 0.04772, 0.0189, 0.008517, 0.04751, 0.203, 0.8137, 0.8696, 0.8403, 0.8891, 0.813, 0.8896, 0.3921, 0.9519, 0.4124, 0.9736, 0.4056, 0.9928, 0.9861, 0.285, 0.9861, 0.3784, 0.9839, 0.3719, 0.9831, 0.2893, 0.6829, 0.7276, 0.5779, 0.7274, 0.5785, 0.6009, 0.6129, 0.601, 0.6666, 0.601, 0.5779, 0.7274, 0.5522, 0.4893, 0.5732, 0.5073, 0.5785, 0.6009, 0.4062, 0.3161, 0.4062, 0.5532, 0.3899, 0.4267, 0.3899, 0.3338, 0.8435, 0.5157, 0.9365, 0.5166, 0.9359, 0.5674, 0.8425, 0.5704, 0.9365, 0.6225, 0.8428, 0.6267, 0.842, 0.6017, 0.9357, 0.5975, 0.6666, 0.601, 0.6129, 0.601, 0.6109, 0.5657, 0.6608, 0.5753, 0.8435, 0.4893, 0.9364, 0.4902, 0.9365, 0.5166, 0.8435, 0.5157, 0.1099, 0.8378, 0.13, 0.8379, 0.13, 0.8715, 0.1099, 0.8714, 0.9861, 0.3784, 0.9604, 0.3724, 0.9632, 0.3659, 0.9839, 0.3719, 0.9614, 0.289, 0.9861, 0.285, 0.9831, 0.2893, 0.9634, 0.2934, 0.9604, 0.3724, 0.9509, 0.3185, 0.9532, 0.318, 0.9632, 0.3659, 0.994, 0.8979, 0.994, 0.9816, 0.9734, 0.9754, 0.9673, 0.9297, 0.9743, 0.9017, 0.2909, 0.9806, 0.2907, 0.9316, 0.3244, 0.9345, 0.3244, 0.9807, 0.6805, 0.9728, 0.659, 0.9727, 0.659, 0.9392, 0.6805, 0.9392, 0.4673, 0.9294, 0.5498, 0.9294, 0.5498, 0.963, 0.4661, 0.963, 0.3454, 0.9933, 0.3261, 0.9933, 0.3261, 0.9541, 0.3454, 0.9541, 0.03165, 0.7721, 0.03656, 0.7549, 0.07329, 0.7591, 0.05296, 0.7762, 0.05126, 0.7066, 0.03656, 0.7549, 0.0008326, 0.7452, 0.02671, 0.6957, 0.05609, 0.6857, 0.05126, 0.7066, 0.02671, 0.6957, 0.03514, 0.6821, 0.9532, 0.318, 0.9509, 0.3185, 0.9614, 0.289, 0.9634, 0.2934, 0.2703, 0.961, 0.2364, 0.96, 0.2367, 0.9334, 0.2703, 0.9322, 0.8425, 0.5704, 0.9359, 0.5674, 0.9357, 0.5975, 0.842, 0.6017, 0.6109, 0.5657, 0.6129, 0.601, 0.5785, 0.6009, 0.5827, 0.5762, 0.8148, 0.8353, 0.8359, 0.8393, 0.8339, 0.842, 0.8147, 0.8387, 0.8403, 0.8657, 0.8137, 0.8696, 0.8138, 0.866, 0.8374, 0.863, 0.6802, 0.8983, 0.659, 0.8983, 0.659, 0.8759, 0.6802, 0.8759, 0.6802, 0.9375, 0.659, 0.9375, 0.659, 0.8983, 0.6802, 0.8983, 0.8131, 0.4623, 0.8131, 0.4867, 0.7739, 0.4867, 0.7739, 0.4623, 0.1606, 0.9536, 0.1881, 0.957, 0.1834, 0.9758, 0.1624, 0.9779, 0.7739, 0.4623, 0.7739, 0.4867, 0.7514, 0.4867, 0.7514, 0.4623, 0.3454, 0.9541, 0.3261, 0.9541, 0.3261, 0.9316, 0.3454, 0.9316, 0.8591, 0.9561, 0.8685, 0.946, 0.8782, 0.9453, 0.8868, 0.9503, 0.8868, 0.9651, 0.8981, 0.2772, 0.8843, 0.2772, 0.8843, 0.2609, 0.8981, 0.2609, 0.7418, 0.9742, 0.7319, 0.9742, 0.7319, 0.9579, 0.7418, 0.9579, 0.8843, 0.2772, 0.8746, 0.2772, 0.8746, 0.2609, 0.8843, 0.2609, 0.7319, 0.9742, 0.717, 0.9742, 0.717, 0.9579, 0.7319, 0.9579, 0.348, 0.9597, 0.3491, 0.9478, 0.3522, 0.949, 0.35, 0.9594, 0.9442, 0.3625, 0.9492, 0.3754, 0.9217, 0.3874, 0.9178, 0.3775, 0.9146, 0.3689, 0.9399, 0.3286, 0.9399, 0.3434, 0.9103, 0.3498, 0.9091, 0.3376, 0.9094, 0.3263, 0.462, 0.8796, 0.4509, 0.8875, 0.4485, 0.8735, 0.4487, 0.8737, 0.8113, 0.2796, 0.8114, 0.2659, 0.8412, 0.2609, 0.8413, 0.2684, 0.8413, 0.2804, 0.9399, 0.3434, 0.9416, 0.3532, 0.912, 0.3595, 0.9103, 0.3498, 0.7153, 0.9643, 0.7153, 0.9829, 0.6848, 0.9848, 0.6845, 0.9716, 0.6858, 0.9579, 0.9416, 0.3532, 0.9442, 0.3625, 0.9146, 0.3689, 0.912, 0.3595, 0.4189, 0.9281, 0.4052, 0.9284, 0.4052, 0.8982, 0.4189, 0.8978, 0.3736, 0.9354, 0.3747, 0.9313, 0.3858, 0.9396, 0.384, 0.9419, 0.3636, 0.9352, 0.3611, 0.9318, 0.3747, 0.9313, 0.3736, 0.9354, 0.3555, 0.9404, 0.3509, 0.9404, 0.3611, 0.9318, 0.3636, 0.9352, 0.384, 0.9419, 0.3858, 0.9396, 0.3905, 0.9519, 0.3882, 0.9523, 0.3522, 0.949, 0.3491, 0.9478, 0.3509, 0.9404, 0.3555, 0.9404, 0.5955, 0.865, 0.467, 0.8654, 0.4687, 0.8322, 0.5956, 0.8368, 0.2319, 0.7796, 0.2287, 0.7593, 0.3464, 0.7368, 0.3502, 0.7612, 0.1913, 0.6419, 0.17, 0.6225, 0.1695, 0.6074, 0.1872, 0.6053, 0.1888, 0.5684, 0.2399, 0.5785, 0.237, 0.5983, 0.1872, 0.6053, 0.1202, 0.3608, 0.07346, 0.355, 0.07994, 0.2807, 0.136, 0.2929, 0.183, 0.5257, 0.1688, 0.5179, 0.171, 0.2807, 0.201, 0.3821, 0.1202, 0.3608, 0.1653, 0.3666, 0.1671, 0.5111, 0.1316, 0.5537, 0.2205, 0.5667, 0.183, 0.5257, 0.201, 0.3821, 0.237, 0.3704, 0.136, 0.2929, 0.1671, 0.3183, 0.1653, 0.3666, 0.1202, 0.3608, 0.7934, 0.8378, 0.7952, 0.8406, 0.7904, 0.8614, 0.7873, 0.864, 0.4159, 0.8031, 0.39, 0.7959, 0.3899, 0.7332, 0.4159, 0.7336, 0.2319, 0.7796, 0.2119, 0.7827, 0.2085, 0.7617, 0.2287, 0.7593, 0.9742, 0.4893, 0.9742, 0.5943, 0.9381, 0.5926, 0.9383, 0.4936, 0.2399, 0.5785, 0.2586, 0.582, 0.258, 0.5969, 0.237, 0.5983, 0.8798, 0.8926, 0.89, 0.7874, 0.9261, 0.7883, 0.9261, 0.8909, 0.5217, 0.4824, 0.4214, 0.4612, 0.6583, 0.4699, 0.6653, 0.4877, 0.8781, 0.6284, 0.8781, 0.8678, 0.842, 0.8684, 0.842, 0.629, 0.4214, 0.4612, 0.4265, 0.3624, 0.6653, 0.3455, 0.6583, 0.4699, 0.4214, 0.7304, 0.4421, 0.7125, 0.5344, 0.7112, 0.5505, 0.7286, 0.937, 0.2384, 0.9344, 0.2246, 0.9341, 0.1214, 0.937, 0.1077, 0.6625, 0.01525, 0.6367, 0.1862, 0.5428, 0.173, 0.5603, 0.0008326, 0.937, 0.1077, 0.9341, 0.1214, 0.9059, 0.1235, 0.901, 0.1104, 0.901, 0.1104, 0.9059, 0.1235, 0.9062, 0.222, 0.901, 0.235, 0.901, 0.235, 0.9062, 0.222, 0.9344, 0.2246, 0.937, 0.2384, 0.9159, 0.2364, 0.4214, 0.1722, 0.4541, 0.08526, 0.5412, 0.0008326, 0.5147, 0.1592, 0.5942, 0.9278, 0.4215, 0.918, 0.4214, 0.906, 0.5942, 0.8994, 0.4437, 0.3438, 0.4214, 0.1722, 0.5147, 0.1592, 0.5412, 0.3302, 0.1737, 0.9289, 0.0008326, 0.9221, 0.0008326, 0.9043, 0.1737, 0.9005, 0.6037, 0.9606, 0.6017, 0.8394, 0.6082, 0.8387, 0.6082, 0.9598, 0.9936, 0.4893, 0.9936, 0.6499, 0.9891, 0.6497, 0.9759, 0.4908, 0.6367, 0.1862, 0.6625, 0.3436, 0.5749, 0.2598, 0.5428, 0.173, 0.757, 0.2828, 0.6645, 0.2796, 0.6641, 0.2731, 0.757, 0.2708, 0.9673, 0.8097, 0.9671, 0.7478, 0.9951, 0.7407, 0.9951, 0.8174, 0.1918, 0.7372, 0.1918, 0.6605, 0.2167, 0.6888, 0.2161, 0.6994, 0.0997, 0.9305, 0.0997, 0.9932, 0.07786, 0.9932, 0.06273, 0.9931, 0.0622, 0.9312, 0.2137, 0.9322, 0.2137, 0.973, 0.1918, 0.9462, 0.1316, 0.5537, 0.06012, 0.552, 0.08951, 0.525, 0.1048, 0.5252, 0.07346, 0.355, 0.04689, 0.3941, 0.008288, 0.3873, 0.0008326, 0.3414, 0.7873, 0.864, 0.8137, 0.8696, 0.7857, 0.8873, 0.2137, 0.973, 0.1979, 0.9889, 0.1918, 0.9462, 0.9038, 0.2499, 0.9433, 0.24, 0.9433, 0.2775, 0.901, 0.2764, 0.9885, 0.8463, 0.9673, 0.8097, 0.9951, 0.8174, 0.2287, 0.7593, 0.1918, 0.7372, 0.3882, 0.7317, 0.3485, 0.7555, 0.4687, 0.8322, 0.467, 0.8654, 0.4652, 0.8654, 0.462, 0.8511, 0.4497, 0.8425, 0.4334, 0.8435, 0.4254, 0.8645, 0.4214, 0.8646, 0.4242, 0.8349, 0.04689, 0.3941, 0.07346, 0.355, 0.06012, 0.552, 0.03895, 0.5141, 0.8137, 0.8696, 0.813, 0.8896, 0.7857, 0.8873, 0.1918, 0.7372, 0.2287, 0.7593, 0.2085, 0.7617, 0.9842, 0.2721, 0.9812, 0.2677, 0.982, 0.1852, 0.9842, 0.1787, 0.5505, 0.4914, 0.5342, 0.6183, 0.4858, 0.6181, 0.4469, 0.6192, 0.4456, 0.4893, 0.4456, 0.4893, 0.4469, 0.6192, 0.4421, 0.7125, 0.4214, 0.7304, 0.5505, 0.7286, 0.5344, 0.7112, 0.5342, 0.6183, 0.5505, 0.4914, 0.6861, 0.8698, 0.685, 0.8151, 0.7784, 0.8181, 0.779, 0.8689, 0.779, 0.763, 0.7782, 0.788, 0.6845, 0.7838, 0.6854, 0.7588, 0.9934, 0.4771, 0.9676, 0.4713, 0.9581, 0.4214, 0.9934, 0.4235, 0.686, 0.8962, 0.6861, 0.8698, 0.779, 0.8689, 0.779, 0.8953, 0.2556, 0.8524, 0.2488, 0.8055, 0.289, 0.8191, 0.2641, 0.8534, 0.9842, 0.1787, 0.982, 0.1852, 0.9613, 0.1912, 0.9585, 0.1847, 0.9595, 0.2681, 0.9615, 0.2637, 0.9812, 0.2677, 0.9842, 0.2721, 0.9585, 0.1847, 0.9613, 0.1912, 0.9513, 0.2391, 0.949, 0.2386, 0.994, 0.7391, 0.9742, 0.7352, 0.9672, 0.7073, 0.9734, 0.6616, 0.994, 0.6554, 0.2528, 0.8802, 0.2364, 0.9262, 0.1918, 0.8443, 0.2488, 0.8624, 0.2598, 0.8798, 0.289, 0.9306, 0.2364, 0.9262, 0.2528, 0.8802, 0.2641, 0.8534, 0.289, 0.8191, 0.289, 0.9306, 0.2598, 0.8798, 0.2154, 0.9939, 0.2154, 0.9547, 0.2348, 0.9547, 0.2348, 0.9939, 0.1695, 0.6074, 0.1688, 0.5858, 0.1888, 0.5684, 0.1872, 0.6053, 0.237, 0.5983, 0.2439, 0.624, 0.1913, 0.6419, 0.1872, 0.6053, 0.258, 0.5969, 0.2586, 0.6178, 0.2439, 0.624, 0.237, 0.5983, 0.9513, 0.2391, 0.9615, 0.2637, 0.9595, 0.2681, 0.949, 0.2386, 0.1918, 0.8443, 0.2488, 0.8055, 0.2556, 0.8524, 0.2488, 0.8624, 0.685, 0.8151, 0.6845, 0.7838, 0.7782, 0.788, 0.7784, 0.8181, 0.9581, 0.4214, 0.9687, 0.3933, 0.9934, 0.389, 0.9934, 0.4235, 0.8148, 0.8353, 0.8147, 0.8387, 0.7952, 0.8406, 0.7934, 0.8378, 0.7873, 0.864, 0.7904, 0.8614, 0.8138, 0.866, 0.8137, 0.8696, 0.5515, 0.9519, 0.5515, 0.9294, 0.5726, 0.9294, 0.5726, 0.9519, 0.5515, 0.9911, 0.5515, 0.9519, 0.5726, 0.9519, 0.5726, 0.9911, 0.5726, 0.9911, 0.5726, 0.9519, 0.597, 0.9519, 0.597, 0.9911, 0.1606, 0.9536, 0.1681, 0.9305, 0.1881, 0.9376, 0.1881, 0.957, 0.5726, 0.9519, 0.5726, 0.9294, 0.597, 0.9294, 0.597, 0.9519, 0.2154, 0.9547, 0.2154, 0.9322, 0.2348, 0.9322, 0.2348, 0.9547, 0.8591, 0.9561, 0.8868, 0.9651, 0.878, 0.9771, 0.8681, 0.976, 0.8608, 0.9698, 0.797, 0.8071, 0.7807, 0.8071, 0.7807, 0.7933, 0.797, 0.7933, 0.797, 0.7836, 0.7807, 0.7836, 0.7807, 0.7737, 0.797, 0.7737, 0.797, 0.7933, 0.7807, 0.7933, 0.7807, 0.7836, 0.797, 0.7836, 0.797, 0.7737, 0.7807, 0.7737, 0.7807, 0.7588, 0.797, 0.7588, 0.348, 0.9597, 0.35, 0.9594, 0.3558, 0.9683, 0.3533, 0.9705, 0.8097, 0.276, 0.7798, 0.2807, 0.7797, 0.2715, 0.7797, 0.2609, 0.8097, 0.2622, 0.9399, 0.3286, 0.9094, 0.3263, 0.9108, 0.3151, 0.9137, 0.3032, 0.9421, 0.3139, 0.9514, 0.9767, 0.9514, 0.9465, 0.9646, 0.9453, 0.9646, 0.9756, 0.843, 0.2617, 0.8729, 0.2609, 0.8729, 0.2729, 0.8728, 0.2804, 0.843, 0.2754, 0.9421, 0.3139, 0.9137, 0.3032, 0.9169, 0.2938, 0.9452, 0.3045, 0.9497, 0.9658, 0.9201, 0.9722, 0.9189, 0.9585, 0.9192, 0.9453, 0.9497, 0.9472, 0.9452, 0.3045, 0.9169, 0.2938, 0.9209, 0.285, 0.9492, 0.2957, 0.1901, 0.8936, 0.1901, 0.9239, 0.1764, 0.9235, 0.1764, 0.8933, 0.3806, 0.9733, 0.388, 0.9635, 0.3905, 0.9651, 0.3831, 0.9767, 0.3714, 0.9771, 0.3806, 0.9733, 0.3831, 0.9767, 0.3702, 0.9811, 0.3619, 0.9751, 0.3714, 0.9771, 0.3702, 0.9811, 0.3576, 0.9767, 0.388, 0.9635, 0.3882, 0.9523, 0.3905, 0.9519, 0.3905, 0.9651, 0.3558, 0.9683, 0.3619, 0.9751, 0.3576, 0.9767, 0.3533, 0.9705, 0.2622, 0.4536, 0.2516, 0.4539, 0.2507, 0.3769, 0.2613, 0.3765, 0.3882, 0.7317, 0.1918, 0.7372, 0.2161, 0.6994, 0.3622, 0.6985, 0.3882, 0.6751, 0.3882, 0.7317, 0.3622, 0.6985, 0.3622, 0.6874, 0.2205, 0.5667, 0.237, 0.3704, 0.2491, 0.3965, 0.2491, 0.5421, 0.07346, 0.355, 0.1202, 0.3608, 0.1049, 0.3809, 0.09465, 0.3803, 0.1202, 0.3608, 0.1316, 0.5537, 0.1048, 0.5252, 0.1049, 0.3809, 0.06012, 0.552, 0.07346, 0.355, 0.09465, 0.3803, 0.08951, 0.525, 0.6082, 0.837, 0.5977, 0.837, 0.5977, 0.7292, 0.6082, 0.7292, 0.8355, 0.285, 0.8355, 0.4315, 0.7515, 0.4607, 0.7514, 0.3465, 0.4079, 0.4465, 0.4183, 0.4465, 0.4183, 0.5506, 0.4079, 0.5506, 0.1901, 0.6897, 0.1901, 0.8361, 0.1061, 0.7746, 0.1061, 0.6605, 0.2507, 0.4556, 0.2658, 0.4556, 0.2658, 0.5445, 0.2507, 0.5445, 0.7402, 0.6709, 0.7982, 0.5627, 0.7982, 0.6912, 0.7672, 0.7492, 0.7595, 0.7267, 0.7331, 0.2692, 0.6641, 0.1403, 0.7198, 0.08705, 0.778, 0.1958, 0.6845, 0.6177, 0.7533, 0.4893, 0.7982, 0.5627, 0.7402, 0.6709, 0.9969, 0.2647, 0.9859, 0.2647, 0.9859, 0.1787, 0.9969, 0.1787, 0.4052, 0.8299, 0.4158, 0.8303, 0.4167, 0.896, 0.4057, 0.8962, 0.4079, 0.3161, 0.4189, 0.3162, 0.4189, 0.4448, 0.4079, 0.4447, 0.2613, 0.3765, 0.2507, 0.3769, 0.2513, 0.3178, 0.2619, 0.3178, 0.778, 0.1958, 0.7198, 0.08705, 0.7389, 0.03153, 0.7467, 0.008796, 0.778, 0.06725, 0.2618, 0.2984, 0.2512, 0.2984, 0.2516, 0.2809, 0.2622, 0.2807, 0.4158, 0.8303, 0.4052, 0.8299, 0.4061, 0.8055, 0.4167, 0.8059, 0.7467, 0.008796, 0.7389, 0.03153, 0.7372, 0.01215, 0.7237, 0.0008326, 0.2619, 0.3178, 0.2513, 0.3178, 0.2512, 0.2984, 0.2618, 0.2984, 0.7595, 0.7267, 0.7672, 0.7492, 0.7441, 0.7571, 0.7577, 0.7461, 0.9091, 0.4324, 0.9115, 0.4182, 0.9259, 0.4232, 0.9243, 0.4324, 0.8855, 0.6724, 0.8925, 0.6563, 0.91, 0.6656, 0.9043, 0.6788, 0.949, 0.08892, 0.9707, 0.08892, 0.9707, 0.1065, 0.949, 0.1065, 0.9421, 0.3902, 0.9565, 0.389, 0.9551, 0.4042, 0.9458, 0.4049, 0.8925, 0.7579, 0.8855, 0.7417, 0.9043, 0.7353, 0.91, 0.7485, 0.949, 0.1065, 0.9707, 0.1065, 0.9707, 0.1242, 0.949, 0.1242, 0.9183, 0.4592, 0.9115, 0.4466, 0.9259, 0.4416, 0.9303, 0.4499, 0.9139, 0.7857, 0.9021, 0.7727, 0.9178, 0.7606, 0.9275, 0.7712, 0.949, 0.1242, 0.9707, 0.1242, 0.9707, 0.1418, 0.949, 0.1418, 0.9289, 0.3959, 0.9421, 0.3902, 0.9458, 0.4049, 0.9372, 0.4087, 0.8925, 0.6563, 0.9021, 0.6415, 0.9178, 0.6535, 0.91, 0.6656, 0.949, 0.1418, 0.9707, 0.1418, 0.9707, 0.1594, 0.949, 0.1594, 0.9565, 0.4758, 0.9421, 0.4747, 0.9458, 0.4599, 0.9551, 0.4606, 0.8812, 0.6895, 0.8855, 0.6724, 0.9043, 0.6788, 0.9008, 0.6927, 0.949, 0.1594, 0.9707, 0.1594, 0.9707, 0.177, 0.949, 0.177, 0.9289, 0.4689, 0.9183, 0.4592, 0.9303, 0.4499, 0.9372, 0.4562, 0.8812, 0.7246, 0.8798, 0.7071, 0.8996, 0.7071, 0.9008, 0.7214, 0.949, 0.0008326, 0.9707, 0.0008326, 0.9707, 0.01845, 0.949, 0.01845, 0.9115, 0.4466, 0.9091, 0.4324, 0.9243, 0.4324, 0.9259, 0.4416, 0.8798, 0.7071, 0.8812, 0.6895, 0.9008, 0.6927, 0.8996, 0.7071, 0.949, 0.01845, 0.9707, 0.01845, 0.9707, 0.03607, 0.949, 0.03607, 0.9669, 0.6065, 0.9669, 0.6158, 0.9614, 0.6234, 0.9525, 0.6263, 0.9436, 0.6234, 0.9381, 0.6158, 0.9381, 0.6065, 0.9436, 0.5989, 0.9525, 0.596, 0.9614, 0.5989, 0.8855, 0.7417, 0.8812, 0.7246, 0.9008, 0.7214, 0.9043, 0.7353, 0.949, 0.03607, 0.9707, 0.03607, 0.9707, 0.05368, 0.949, 0.05368, 0.9021, 0.7727, 0.8925, 0.7579, 0.91, 0.7485, 0.9178, 0.7606, 0.9115, 0.4182, 0.9183, 0.4056, 0.9303, 0.415, 0.9259, 0.4232, 0.949, 0.05368, 0.9707, 0.05368, 0.9707, 0.0713, 0.949, 0.0713, 0.9421, 0.4747, 0.9289, 0.4689, 0.9372, 0.4562, 0.9458, 0.4599, 0.9021, 0.6415, 0.9139, 0.6284, 0.9275, 0.6429, 0.9178, 0.6535, 0.949, 0.0713, 0.9707, 0.0713, 0.9707, 0.08892, 0.949, 0.08892, 0.3691, 0.9145, 0.3577, 0.9011, 0.3729, 0.8915, 0.3811, 0.9011, 0.9183, 0.4056, 0.9289, 0.3959, 0.9372, 0.4087, 0.9303, 0.415, 0.9335, 0.7712, 0.9389, 0.7598, 0.9529, 0.768, 0.9487, 0.7768, 0.4005, 0.9296, 0.3837, 0.9243, 0.3915, 0.9081, 0.4035, 0.9119, 0.3691, 0.8206, 0.3837, 0.8108, 0.3915, 0.827, 0.3811, 0.834, 0.348, 0.8676, 0.3505, 0.8501, 0.3678, 0.8551, 0.366, 0.8676, 0.3505, 0.8501, 0.3577, 0.834, 0.3729, 0.8436, 0.3678, 0.8551, 0.3577, 0.9011, 0.3505, 0.885, 0.3678, 0.88, 0.3729, 0.8915, 0.3837, 0.9243, 0.3691, 0.9145, 0.3811, 0.9011, 0.3915, 0.9081, 0.3837, 0.8108, 0.4005, 0.8055, 0.4035, 0.8232, 0.3915, 0.827, 0.3505, 0.885, 0.348, 0.8676, 0.366, 0.8676, 0.3678, 0.88, 0.3577, 0.834, 0.3691, 0.8206, 0.3811, 0.834, 0.3729, 0.8436, 0.952, 0.8896, 0.9427, 0.8926, 0.9335, 0.8896, 0.9278, 0.8817, 0.9278, 0.872, 0.9335, 0.8641, 0.9427, 0.8611, 0.952, 0.8641, 0.9577, 0.872, 0.9577, 0.8817, 0.9302, 0.8084, 0.9291, 0.7959, 0.9453, 0.7959, 0.9462, 0.8056, 0.9461, 0.8422, 0.9389, 0.8319, 0.9529, 0.8238, 0.9585, 0.8317, 0.9389, 0.7598, 0.9461, 0.7496, 0.9585, 0.7601, 0.9529, 0.768, 0.9291, 0.7959, 0.9302, 0.7834, 0.9462, 0.7862, 0.9453, 0.7959, 0.9389, 0.8319, 0.9335, 0.8206, 0.9487, 0.815, 0.9529, 0.8238, 0.9461, 0.7496, 0.9551, 0.7407, 0.9654, 0.7532, 0.9585, 0.7601, 0.9302, 0.7834, 0.9335, 0.7712, 0.9487, 0.7768, 0.9462, 0.7862, 0.9335, 0.8206, 0.9302, 0.8084, 0.9462, 0.8056, 0.9487, 0.815, 0.9551, 0.851, 0.9461, 0.8422, 0.9585, 0.8317, 0.9654, 0.8385, 0.6573, 0.8759, 0.6559, 0.891, 0.6466, 0.8917, 0.643, 0.877, 0.8644, 0.02867, 0.8818, 0.03802, 0.8761, 0.0512, 0.8574, 0.04483, 0.3904, 0.7315, 0.3903, 0.7139, 0.4121, 0.7138, 0.4121, 0.7314, 0.6122, 0.9049, 0.6266, 0.9099, 0.625, 0.9192, 0.6098, 0.9191, 0.8574, 0.1143, 0.8761, 0.1079, 0.8819, 0.1211, 0.8644, 0.1305, 0.3903, 0.7139, 0.3902, 0.6963, 0.412, 0.6962, 0.4121, 0.7138, 0.6298, 0.9557, 0.638, 0.9429, 0.6466, 0.9465, 0.643, 0.9613, 0.8516, 0.07947, 0.8714, 0.07948, 0.8725, 0.0937, 0.853, 0.09693, 0.3902, 0.6963, 0.3901, 0.6786, 0.4119, 0.6785, 0.412, 0.6962, 0.6192, 0.8923, 0.6311, 0.9017, 0.6266, 0.9099, 0.6122, 0.9049, 0.8574, 0.04483, 0.8761, 0.0512, 0.8726, 0.06515, 0.8531, 0.06191, 0.3901, 0.6786, 0.39, 0.6607, 0.4118, 0.6606, 0.4119, 0.6785, 0.6098, 0.9191, 0.625, 0.9192, 0.6266, 0.9284, 0.6119, 0.9332, 0.874, 0.01387, 0.8897, 0.02594, 0.8818, 0.03802, 0.8644, 0.02867, 0.39, 0.6607, 0.3899, 0.6431, 0.4117, 0.6431, 0.4118, 0.6606, 0.6191, 0.946, 0.6311, 0.9366, 0.638, 0.9429, 0.6298, 0.9557, 0.874, 0.1453, 0.8897, 0.1332, 0.8993, 0.1438, 0.8858, 0.1583, 0.3899, 0.6431, 0.39, 0.6254, 0.4118, 0.6255, 0.4117, 0.6431, 0.643, 0.9613, 0.6466, 0.9465, 0.6559, 0.9472, 0.6573, 0.9624, 0.8858, 0.0008326, 0.8993, 0.0153, 0.8897, 0.02594, 0.874, 0.01387, 0.39, 0.6254, 0.3901, 0.6078, 0.4119, 0.6079, 0.4118, 0.6255, 0.9028, 0.9756, 0.8939, 0.9727, 0.8884, 0.9651, 0.8884, 0.9558, 0.8939, 0.9482, 0.9028, 0.9453, 0.9117, 0.9482, 0.9172, 0.9558, 0.9172, 0.9651, 0.9117, 0.9727, 0.8644, 0.1305, 0.8819, 0.1211, 0.8897, 0.1332, 0.874, 0.1453, 0.3901, 0.6078, 0.3902, 0.5901, 0.412, 0.5903, 0.4119, 0.6079, 0.853, 0.09693, 0.8725, 0.0937, 0.8761, 0.1079, 0.8574, 0.1143, 0.643, 0.877, 0.6466, 0.8917, 0.638, 0.8954, 0.6298, 0.8826, 0.3902, 0.5901, 0.3903, 0.5725, 0.4121, 0.5726, 0.412, 0.5903, 0.6119, 0.9332, 0.6266, 0.9284, 0.6311, 0.9366, 0.6191, 0.946, 0.8531, 0.06191, 0.8726, 0.06515, 0.8714, 0.07948, 0.8516, 0.07947, 0.3903, 0.5725, 0.3904, 0.5549, 0.4121, 0.555, 0.4121, 0.5726, 0.3005, 0.9014, 0.3158, 0.8918, 0.3239, 0.9014, 0.3119, 0.9149, 0.6298, 0.8826, 0.638, 0.8954, 0.6311, 0.9017, 0.6192, 0.8923, 0.939, 0.6475, 0.953, 0.6557, 0.9489, 0.6645, 0.9336, 0.6589, 0.2907, 0.8678, 0.3087, 0.8678, 0.3106, 0.8804, 0.2933, 0.8853, 0.3006, 0.8341, 0.3158, 0.8436, 0.3104, 0.8553, 0.2931, 0.8504, 0.3434, 0.8055, 0.3464, 0.8232, 0.3344, 0.827, 0.3266, 0.8108, 0.3266, 0.8108, 0.3344, 0.827, 0.3239, 0.834, 0.3119, 0.8206, 0.3119, 0.9149, 0.3239, 0.9014, 0.3344, 0.9084, 0.3266, 0.9246, 0.2933, 0.8853, 0.3106, 0.8804, 0.3158, 0.8918, 0.3005, 0.9014, 0.2931, 0.8504, 0.3104, 0.8553, 0.3087, 0.8678, 0.2907, 0.8678, 0.3266, 0.9246, 0.3344, 0.9084, 0.3464, 0.9122, 0.3434, 0.93, 0.3119, 0.8206, 0.3239, 0.834, 0.3158, 0.8436, 0.3006, 0.8341, 0.8577, 0.1886, 0.8519, 0.1809, 0.8516, 0.1712, 0.8572, 0.1632, 0.8664, 0.16, 0.8759, 0.1625, 0.8818, 0.1702, 0.8818, 0.1802, 0.8762, 0.1882, 0.8671, 0.1914, 0.9463, 0.7302, 0.9586, 0.7197, 0.9655, 0.7266, 0.9552, 0.7391, 0.9303, 0.6965, 0.9463, 0.6936, 0.9488, 0.703, 0.9336, 0.7086, 0.9336, 0.6589, 0.9489, 0.6645, 0.9462, 0.6741, 0.9302, 0.6713, 0.9552, 0.6284, 0.9655, 0.6409, 0.9586, 0.6477, 0.9463, 0.6372, 0.9336, 0.7086, 0.9488, 0.703, 0.953, 0.7118, 0.939, 0.72, 0.9302, 0.6713, 0.9462, 0.6741, 0.9453, 0.6838, 0.9291, 0.6838, 0.9463, 0.6372, 0.9586, 0.6477, 0.953, 0.6557, 0.939, 0.6475, 0.939, 0.72, 0.953, 0.7118, 0.9586, 0.7197, 0.9463, 0.7302, 0.9291, 0.6838, 0.9453, 0.6838, 0.9463, 0.6936, 0.9303, 0.6965, 0.1509, 0.6436, 0.265, 0.6445, 0.265, 0.6549, 0.1509, 0.6587, 0.85, 0.0008326, 0.85, 0.115, 0.7982, 0.1751, 0.7797, 0.1967, 0.7797, 0.08252, 0.8372, 0.3991, 0.8372, 0.285, 0.9074, 0.3667, 0.9074, 0.4808, 0.8893, 0.4597, 0.1509, 0.5554, 0.166, 0.5554, 0.166, 0.6353, 0.1509, 0.6346, 0.2643, 0.2807, 0.2643, 0.3101, 0.2638, 0.3101, 0.2638, 0.2807, 0.8022, 0.9579, 0.8022, 0.973, 0.7806, 0.973, 0.7806, 0.9579, 0.8147, 0.4623, 0.8298, 0.4628, 0.8298, 0.4842, 0.8147, 0.4842, 0.2658, 0.562, 0.2507, 0.5614, 0.2507, 0.5462, 0.2658, 0.5468, 0.289, 0.9675, 0.2719, 0.9454, 0.289, 0.9322, 0.284, 0.9531, 0.9594, 0.8796, 0.9766, 0.8568, 0.9717, 0.8712, 0.9766, 0.8926])
me_cube_002.materials.append(mat_material_001)
me_cube_002.use_remesh_preserve_volume = False
me_cube_002.use_remesh_preserve_attributes = False
me_cube_002.use_mirror_vertex_groups = False
me_cube_002.use_paint_bone_selection = False
me_cube_002.use_paint_mask = True
me_cube_002.update()

# ---- objects
ob_main = bpy.data.objects.new('main', me_cube_002)
ob_lamp = bpy.data.objects.new('Lamp', light_lamp)
ob_camera = bpy.data.objects.new('Camera', cam_camera)
ob_engine = bpy.data.objects.new('engine', None)
ob_engine_001 = bpy.data.objects.new('engine.001', None)
ob_engine_002 = bpy.data.objects.new('engine.002', None)
ob_weapon = bpy.data.objects.new('weapon', None)
ob_weapon_001 = bpy.data.objects.new('weapon.001', None)
ob_weapon_002 = bpy.data.objects.new('weapon.002', None)
ob_weapon_003 = bpy.data.objects.new('weapon.003', None)
ob_weapon_004 = bpy.data.objects.new('weapon.004', None)

# ---- transforms, parenting, visibility, modifiers, constraints
ob_main.location = (0.0, 0.0, 0.0)
ob_main.lineart.crease_threshold = 0.0
_vg = ob_main.vertex_groups.new(name='Bone')
ob_lamp.location = (4.076, 1.005, 5.904)
ob_lamp.rotation_euler = (0.6503, 0.05522, 1.866)
ob_lamp.lock_rotations_4d = False
ob_lamp.empty_display_type = 'ARROWS'
ob_lamp.color = (0.0, 0.0, 0.0, 0.0)
ob_lamp.lineart.crease_threshold = 0.0
ob_camera.location = (7.481, -6.508, 5.344)
ob_camera.rotation_euler = (1.109, 0.01082, 0.8149)
ob_camera.lock_rotations_4d = False
ob_camera.empty_display_type = 'ARROWS'
ob_camera.color = (0.0, 0.0, 0.0, 0.0)
ob_camera.display_type = 'WIRE'
ob_camera.lineart.crease_threshold = 0.0
ob_engine.location = (-0.7653, 0.0, 0.0)
ob_engine.lineart.crease_threshold = 0.0
ob_engine_001.location = (-1.702, 1.541, -0.05863)
ob_engine_001.lineart.crease_threshold = 0.0
ob_engine_002.location = (-1.702, -1.541, -0.05863)
ob_engine_002.lineart.crease_threshold = 0.0
ob_weapon.location = (0.6101, 0.5469, 0.01789)
ob_weapon.lineart.crease_threshold = 0.0
ob_weapon_001.location = (0.6101, -1.636, 0.0586)
ob_weapon_001.lineart.crease_threshold = 0.0
ob_weapon_002.location = (0.6101, 1.636, 0.0586)
ob_weapon_002.lineart.crease_threshold = 0.0
ob_weapon_003.location = (0.6101, 1.869, 0.0586)
ob_weapon_003.lineart.crease_threshold = 0.0
ob_weapon_004.location = (0.6101, -1.869, 0.0586)
ob_weapon_004.lineart.crease_threshold = 0.0

# ---- collection membership
col_collection_1.objects.link(ob_main)
col_collection_1.objects.link(ob_lamp)
col_collection_1.objects.link(ob_camera)
col_collection_1.objects.link(ob_engine)
col_collection_1.objects.link(ob_engine_001)
col_collection_1.objects.link(ob_engine_002)
col_collection_1.objects.link(ob_weapon)
col_collection_1.objects.link(ob_weapon_001)
col_collection_1.objects.link(ob_weapon_002)
col_collection_1.objects.link(ob_weapon_003)
col_collection_1.objects.link(ob_weapon_004)

# ---- scene / render settings (as saved in the file)
scene.camera = ob_camera
scene.frame_start = 1; scene.frame_end = 250; scene.frame_set(122)
scene.render.engine = 'BLENDER_EEVEE_NEXT'
scene.render.resolution_percentage = 50
scene.render.dither_intensity = 0.0
scene.cycles.use_denoising = False
scene.cycles.samples = 128
scene.cycles.sampling_pattern = 'TABULATED_SOBOL'
scene.cycles.light_sampling_threshold = 0.0
scene.cycles.use_adaptive_sampling = False
scene.cycles.use_light_tree = False
scene.cycles.blur_glossy = 0.0
scene.cycles.sample_clamp_indirect = 0.0
scene.view_settings.view_transform = 'Standard'
bpy.context.view_layer.update()
